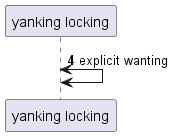

The diagram above was rendered by PlantUML. Its source (embedded in the PNG):
@startuml
participant "yanking locking" as 0
autonumber 4 8
0 <-> 0: explicit wanting
@enduml